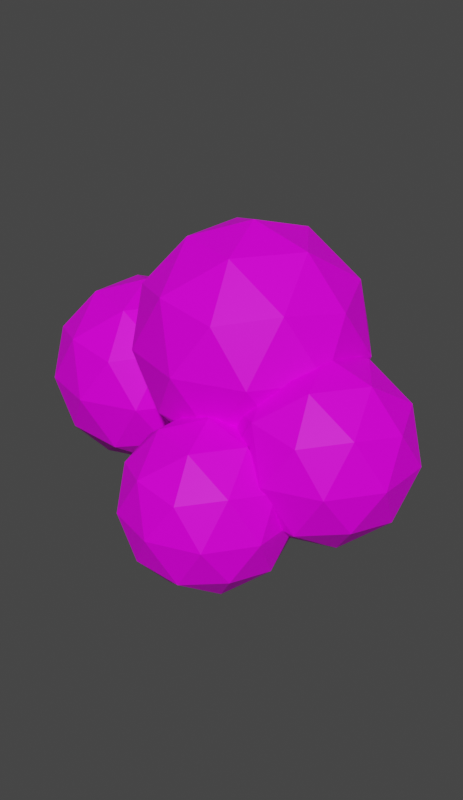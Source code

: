 # Source: Copa.blend  (saved by Blender 2.90.8; exported with 4.5.12 LTS)
import bpy
from mathutils import Matrix  # noqa: F401  (used for matrix-valued properties, if any)

bpy.ops.wm.read_factory_settings(use_empty=True)
scene = bpy.context.scene
scene.name = 'Scene'

# ---- collections
col_collection = bpy.data.collections.new('Collection'); scene.collection.children.link(col_collection)

# ---- images (referenced by path relative to the original .blend; pixels are not part of the script)
import os
ASSET_DIR = os.environ.get("B2B_ASSET_DIR", "")  # directory of the original .blend (textures are referenced by path, not embedded)
HERE = os.path.dirname(os.path.abspath(__file__))  # packed textures are extracted next to this script under _unpacked/

def load_image(name, relpath, width, height, colorspace="sRGB"):
    """Load a texture the original file referenced (path relative to the .blend, or extracted next to this script)."""
    p = next((c for c in (os.path.join(HERE, relpath), os.path.join(ASSET_DIR, relpath)) if relpath and os.path.exists(c)), "")
    if p:
        img = bpy.data.images.load(p, check_existing=True)
        img.name = name
    else:  # same state as the original file: an image datablock whose file is absent (Cycles renders it pink)
        img = bpy.data.images.new(name, width, height)
        img.source = "FILE"
        img.filepath = "//" + (relpath or name)
    img.colorspace_settings.name = colorspace
    return img
img_atlas_texturas = load_image('Atlas_texturas', '', 1024, 1024, 'sRGB')

# ---- materials (node trees are filled in below, after node groups)
mat_bake = bpy.data.materials.new('Bake')
mat_bake.use_transparent_shadow = False

# ---- material node trees
mat_bake.use_nodes = True; mat_bake.node_tree.nodes.clear()
_N = mat_bake.node_tree.nodes; _L = mat_bake.node_tree.links
n0 = _N.new('ShaderNodeOutputMaterial'); n0.name = 'Material Output'; n0.location = (300, 300)
n1 = _N.new('ShaderNodeBsdfPrincipled'); n1.name = 'Principled BSDF'; n1.location = (10, 300)
n1.distribution = 'GGX'
n1.subsurface_method = 'BURLEY'
n1.inputs[3].default_value = 1.45
n1.inputs[13].default_value = 0.1636
n1.inputs[27].default_value = (0.0, 0.0, 0.0, 1.0)
n1.inputs[28].default_value = 1.0
n2 = _N.new('ShaderNodeTexImage'); n2.name = 'Image Texture'; n2.location = (-297, 303)
n2.image = img_atlas_texturas
_L.new(n1.outputs[0], n0.inputs[0])
_L.new(n2.outputs[0], n1.inputs[0])
n0.is_active_output = True

# ---- world
world_world = bpy.data.worlds.new('World'); scene.world = world_world
world_world.use_nodes = True; world_world.node_tree.nodes.clear()
_N = world_world.node_tree.nodes; _L = world_world.node_tree.links
n0 = _N.new('ShaderNodeOutputWorld'); n0.name = 'World Output'; n0.location = (300, 300)
n1 = _N.new('ShaderNodeBackground'); n1.name = 'Background'; n1.location = (10, 300)
n1.inputs[0].default_value = (0.05088, 0.05088, 0.05088, 1.0)
_L.new(n1.outputs[0], n0.inputs[0])
n0.is_active_output = True
world_world.color = (0.05088, 0.05088, 0.05088)
world_world.use_sun_shadow = False
world_world.sun_shadow_jitter_overblur = 0.0

# ---- meshes
me_cylinder_015 = bpy.data.meshes.new('Cylinder.015')
me_cylinder_015.from_pydata([(-0.06608, 0.9397, 1.446), (0.05555, 1.219, 2.883), (1.013, 0.6645, 3.073), (0.8665, 0.487, 1.373), (0.9218, -0.5916, 2.975), (0.9249, -0.5605, 1.543), (-0.03721, -1.244, 2.705), (-0.01497, -1.127, 1.673), (-1.026, -0.4884, 2.401), (-0.9484, -0.4471, 1.576), (-0.8285, 0.6203, 2.339), (-0.8647, 0.5173, 1.576), (-0.6755, 0.6848, 1.524), (-0.4118, 0.8761, 1.465), (-0.7171, 0.8844, 2.535), (-0.3735, 1.144, 2.727), (-1.053, -0.1005, 1.603), (-0.9798, 0.2249, 1.491), (-1.079, -0.06848, 2.24), (-0.9615, 0.2686, 2.322), (-0.432, -1.01, 1.662), (-0.7633, -0.7314, 1.658), (-0.4545, -1.198, 2.66), (-0.8507, -0.8269, 2.486), (0.6707, -0.8024, 1.671), (0.3515, -0.9754, 1.608), (0.6372, -0.8334, 2.842), (0.3466, -1.086, 2.906), (1.012, 0.1453, 1.475), (1.07, -0.2079, 1.448), (1.099, 0.2623, 3.136), (1.096, -0.1735, 3.173), (0.24, 0.9237, 1.415), (0.5705, 0.7195, 1.493), (0.4985, 1.072, 3.015), (0.7465, 0.9476, 3.041), (0.6672, 0.7682, 0.0), (0.8589, 0.4546, 0.0), (0.9631, -0.1714, 0.0), (0.8806, -0.498, 0.0), (0.3916, -0.8831, 0.0), (-0.6456, -0.7442, 0.0), (-0.9134, -0.5006, 0.0), (-0.8534, 0.4986, 0.0), (-0.3625, 0.8868, 0.0), (-0.01025, 1.041, 0.0), (0.2997, 0.8876, 0.0), (0.9549, 0.1645, 1.192e-07), (0.5834, -0.7846, 0.0), (-0.3162, -0.9557, 0.0), (-0.9833, -0.1294, 0.0), (-0.5946, 0.754, 0.0), (-1.756, 0.8044, 4.392), (-1.521, 0.8564, 4.605), (-1.946, 0.4405, 4.023), (-1.926, 0.624, 4.178), (-2.027, 0.1963, 3.977), (-2.089, -0.3295, 4.011), (-2.081, -0.03784, 3.893), (-1.999, -0.5646, 4.112), (-1.534, -0.8542, 4.467), (-1.79, -0.8225, 4.328), (-1.34, -0.7447, 4.697), (-0.9883, -0.4011, 4.892), (-1.136, -0.5691, 4.732), (-0.9288, -0.1108, 5.065), (-0.9551, 0.4713, 4.979), (-0.917, 0.1919, 5.042), (-1.118, 0.6678, 4.888), (-1.271, 0.7543, 4.806), (-3.663, 0.5156, 6.807), (-3.527, 0.5481, 6.951), (-3.764, 0.2877, 6.567), (-3.759, 0.4026, 6.665), (-3.812, 0.1348, 6.534), (-3.853, -0.1944, 6.552), (-3.842, -0.01181, 6.479), (-3.801, -0.3417, 6.62), (-3.529, -0.523, 6.864), (-3.682, -0.5031, 6.765), (-3.419, -0.4544, 7.017), (-3.209, -0.2393, 7.157), (-3.294, -0.3445, 7.049), (-3.181, -0.05746, 7.268), (-3.193, 0.307, 7.213), (-3.172, 0.1321, 7.254), (-3.29, 0.4301, 7.148), (-3.381, 0.4842, 7.089), (0.1278, 1.043, 2.745), (0.5524, 0.5706, 2.031), (0.4478, -0.499, 2.076), (-0.04119, -1.054, 2.769), (-0.5665, -0.4112, 3.476), (-0.5606, 0.5329, 3.3), (-0.3714, 0.7578, 3.267), (-0.1193, 0.9791, 3.045), (-0.7111, -0.05359, 3.473), (-0.6114, 0.2335, 3.402), (-0.1963, -1.016, 3.091), (-0.4484, -0.6994, 3.36), (0.2604, -0.7049, 2.267), (0.2291, -0.9203, 2.518), (0.6278, 0.2281, 1.98), (0.6565, -0.143, 1.993), (0.3594, 0.9176, 2.427), (0.4509, 0.8116, 2.236), (2.11, 0.7451, 4.61), (2.211, 0.7931, 4.335), (1.861, 0.4091, 4.902), (1.987, 0.5785, 4.83), (1.85, 0.1837, 4.987), (1.901, -0.3018, 5.028), (1.797, -0.03249, 5.062), (1.955, -0.5188, 4.916), (2.097, -0.7862, 4.395), (2.067, -0.7569, 4.662), (2.226, -0.6851, 4.149), (2.27, -0.3679, 3.78), (2.185, -0.5229, 3.962), (2.398, -0.09981, 3.669), (2.333, 0.4375, 3.721), (2.374, 0.1796, 3.667), (2.312, 0.619, 3.892), (2.295, 0.6988, 4.051), (4.545, 0.5796, 5.48), (4.655, 0.6165, 5.284), (4.32, 0.3216, 5.67), (4.425, 0.4517, 5.632), (4.302, 0.1484, 5.733), (4.335, -0.2244, 5.771), (4.252, -0.01757, 5.784), (4.39, -0.3911, 5.693), (4.562, -0.5964, 5.315), (4.506, -0.5739, 5.514), (4.69, -0.5188, 5.144), (4.769, -0.2752, 4.87), (4.682, -0.3942, 4.998), (4.879, -0.06927, 4.802), (4.824, 0.3434, 4.834), (4.862, 0.1453, 4.797), (4.787, 0.4828, 4.961), (4.755, 0.5441, 5.079), (5.956, 0.4184, 6.814), (6.06, 0.4444, 6.694), (5.773, 0.2363, 6.912), (5.851, 0.3281, 6.901), (5.751, 0.1141, 6.953), (5.768, -0.149, 6.984), (5.709, -0.003045, 6.981), (5.818, -0.2666, 6.938), (5.991, -0.4115, 6.702), (5.924, -0.3957, 6.832), (6.104, -0.3568, 6.603), (6.199, -0.1848, 6.425), (6.12, -0.2689, 6.501), (6.285, -0.03953, 6.394), (6.242, 0.2517, 6.408), (6.274, 0.1119, 6.388), (6.198, 0.3501, 6.49), (6.159, 0.3934, 6.567), (1.528, 0.1301, 3.756), (1.62, 0.08395, 3.506), (1.145, 0.1202, 4.021), (1.338, 0.1255, 3.956), (0.9775, 0.0004978, 4.098), (0.6582, -0.3101, 4.137), (0.7924, -0.0835, 4.167), (0.5342, -0.4728, 4.035), (0.4246, -0.728, 3.56), (0.4279, -0.6889, 3.804), (0.571, -0.7645, 3.336), (0.8248, -0.6188, 3.0), (0.6648, -0.6445, 3.165), (1.089, -0.5589, 2.899), (1.437, -0.2082, 2.946), (1.276, -0.3838, 2.897), (1.555, -0.08974, 3.102), (1.602, -0.03157, 3.247), (2.207, -1.047, 4.31), (2.276, -1.074, 4.097), (1.896, -1.067, 4.541), (2.055, -1.06, 4.482), (1.759, -1.171, 4.606), (1.494, -1.432, 4.635), (1.607, -1.244, 4.665), (1.388, -1.564, 4.547), (1.283, -1.757, 4.144), (1.293, -1.735, 4.349), (1.398, -1.778, 3.952), (1.599, -1.642, 3.67), (1.471, -1.67, 3.812), (1.817, -1.586, 3.581), (2.108, -1.295, 3.624), (1.972, -1.44, 3.581), (2.21, -1.202, 3.756), (2.253, -1.16, 3.877), (2.766, -2.12, 4.517), (2.834, -2.168, 4.382), (2.528, -2.104, 4.647), (2.644, -2.106, 4.621), (2.425, -2.167, 4.692), (2.234, -2.343, 4.72), (2.313, -2.209, 4.727), (2.167, -2.445, 4.667), (2.128, -2.631, 4.408), (2.116, -2.588, 4.546), (2.226, -2.671, 4.291), (2.395, -2.614, 4.101), (2.292, -2.615, 4.189), (2.555, -2.588, 4.054), (2.758, -2.382, 4.073), (2.665, -2.487, 4.05), (2.818, -2.301, 4.161), (2.837, -2.256, 4.242), (3.75, -2.862, 5.416), (3.8, -2.906, 5.357), (3.606, -2.836, 5.46), (3.673, -2.841, 5.458), (3.544, -2.865, 5.482), (3.432, -2.957, 5.502), (3.477, -2.883, 5.496), (3.397, -3.02, 5.481), (3.397, -3.157, 5.363), (3.378, -3.115, 5.43), (3.462, -3.195, 5.316), (3.575, -3.189, 5.223), (3.509, -3.178, 5.26), (3.668, -3.181, 5.21), (3.783, -3.066, 5.213), (3.732, -3.127, 5.205), (3.81, -3.009, 5.255), (3.813, -2.974, 5.294), (-0.4674, 0.5274, 3.516), (-0.5162, 0.5972, 3.309), (-0.1854, 0.3836, 3.735), (-0.3275, 0.4558, 3.681), (-0.01636, 0.4044, 3.799), (0.3379, 0.5041, 3.83), (0.1512, 0.3924, 3.856), (0.4921, 0.5734, 3.746), (0.6723, 0.7155, 3.354), (0.6545, 0.6884, 3.555), (0.5804, 0.7997, 3.169), (0.3387, 0.794, 2.891), (0.465, 0.7496, 3.028), (0.1229, 0.8547, 2.808), (-0.2681, 0.7372, 2.847), (-0.08171, 0.8011, 2.806), (-0.4002, 0.6976, 2.976), (-0.4572, 0.6738, 3.096), (-0.4965, 1.65, 3.974), (-0.536, 1.697, 3.798), (-0.2624, 1.542, 4.165), (-0.3808, 1.599, 4.116), (-0.1219, 1.563, 4.218), (0.1731, 1.649, 4.242), (0.01742, 1.557, 4.267), (0.3021, 1.703, 4.169), (0.4546, 1.801, 3.836), (0.4385, 1.789, 4.006), (0.379, 1.862, 3.678), (0.1792, 1.842, 3.445), (0.2838, 1.812, 3.562), (-0.0002823, 1.888, 3.371), (-0.3263, 1.791, 3.407), (-0.1708, 1.842, 3.371), (-0.4373, 1.764, 3.516), (-0.4856, 1.75, 3.616), (-0.4794, 2.65, 4.145), (-0.51, 2.711, 4.034), (-0.313, 2.544, 4.252), (-0.3961, 2.591, 4.231), (-0.2134, 2.549, 4.289), (-0.005505, 2.601, 4.313), (-0.115, 2.535, 4.318), (0.08391, 2.649, 4.269), (0.1851, 2.769, 4.055), (0.1771, 2.733, 4.168), (0.1297, 2.836, 3.958), (-0.01492, 2.862, 3.801), (0.06025, 2.822, 3.874), (-0.1415, 2.906, 3.762), (-0.37, 2.836, 3.778), (-0.2613, 2.876, 3.758), (-0.4458, 2.801, 3.85), (-0.4777, 2.776, 3.918), (-0.9014, 3.576, 4.888), (-0.92, 3.628, 4.839), (-0.8072, 3.501, 4.924), (-0.8537, 3.53, 4.922), (-0.7505, 3.497, 4.942), (-0.6327, 3.52, 4.959), (-0.6949, 3.484, 4.953), (-0.5828, 3.552, 4.941), (-0.5289, 3.651, 4.844), (-0.5315, 3.613, 4.899), (-0.5611, 3.704, 4.805), (-0.6451, 3.745, 4.728), (-0.602, 3.711, 4.759), (-0.7163, 3.776, 4.718), (-0.8451, 3.737, 4.72), (-0.784, 3.761, 4.713), (-0.8866, 3.707, 4.754), (-0.9035, 3.682, 4.787), (1.115, 5.102, 2.765), (4.361, 2.744, 5.245), (-0.1245, 1.286, 5.245), (-2.897, 5.102, 5.245), (-0.1245, 8.917, 5.245), (4.361, 7.46, 5.245), (2.355, 1.286, 9.256), (-2.13, 2.744, 9.256), (-2.13, 7.46, 9.256), (2.355, 8.917, 9.256), (5.127, 5.102, 9.256), (1.115, 5.102, 11.74), (0.3865, 2.859, 3.435), (3.023, 3.716, 3.435), (2.294, 1.473, 4.892), (4.931, 5.102, 4.892), (3.023, 6.488, 3.435), (-1.243, 5.102, 3.435), (-1.972, 2.859, 4.892), (0.3865, 7.344, 3.435), (-1.972, 7.344, 4.892), (2.294, 8.73, 4.892), (5.381, 3.716, 7.25), (5.381, 6.488, 7.25), (1.115, 0.6164, 7.25), (3.752, 1.473, 7.25), (-3.151, 3.716, 7.25), (-1.521, 1.473, 7.25), (-1.521, 8.73, 7.25), (-3.151, 6.488, 7.25), (3.752, 8.73, 7.25), (1.115, 9.587, 7.25), (4.202, 2.859, 9.609), (-0.06384, 1.473, 9.609), (-2.7, 5.102, 9.609), (-0.06384, 8.73, 9.609), (4.202, 7.344, 9.609), (3.473, 5.102, 11.07), (-0.7925, 3.716, 11.07), (-0.7925, 6.488, 11.07), (1.844, 7.344, 11.07), (4.117, -5.616, 3.018), (7.433, -8.026, 5.552), (2.85, -9.515, 5.552), (0.01679, -5.616, 5.552), (2.85, -1.717, 5.552), (7.433, -3.206, 5.778), (5.383, -9.515, 9.652), (0.7998, -8.026, 9.652), (0.7998, -3.206, 9.652), (8.216, -5.616, 9.652), (4.117, -5.616, 12.19), (3.372, -7.908, 3.703), (6.066, -7.033, 3.703), (5.321, -9.324, 5.192), (8.016, -5.616, 5.192), (6.066, -4.2, 3.703), (1.707, -5.616, 3.703), (0.9621, -7.908, 5.192), (3.372, -3.324, 3.703), (0.9621, -3.324, 5.192), (5.321, -1.908, 5.192), (8.476, -7.033, 7.602), (8.476, -4.2, 7.602), (4.117, -10.2, 7.602), (6.811, -9.324, 7.602), (-0.2428, -7.033, 7.602), (1.422, -9.324, 7.602), (1.422, -1.908, 7.602), (-0.2428, -4.2, 7.602), (6.811, -1.908, 7.602), (4.117, -1.033, 7.602), (7.271, -7.908, 10.01), (2.912, -9.324, 10.01), (0.2175, -5.616, 10.01), (2.912, -1.908, 10.01), (4.861, -7.908, 11.5), (6.526, -5.616, 11.5), (2.167, -7.033, 11.5), (2.167, -4.2, 11.5), (4.861, -3.324, 11.5), (-5.157, -0.01487, 4.694), (-1.313, -2.808, 7.631), (-6.626, -4.534, 7.631), (-9.909, -0.01487, 7.631), (-6.626, 4.504, 7.631), (-1.313, 2.778, 7.631), (-3.689, -4.534, 12.38), (-9.002, -2.808, 12.38), (-9.002, 2.778, 12.38), (-3.689, 4.504, 12.38), (-5.157, -0.01487, 15.32), (-6.02, -2.671, 5.487), (-2.898, -1.657, 5.487), (-3.761, -4.313, 7.213), (-0.6381, -0.01487, 7.213), (-2.898, 1.627, 5.487), (-7.95, -0.01487, 5.487), (-8.813, -2.671, 7.213), (-6.02, 2.641, 5.487), (-8.813, 2.641, 7.213), (-3.761, 4.283, 7.213), (-0.1046, -1.657, 10.01), (-0.1046, 1.627, 10.01), (-5.157, -5.328, 10.01), (-2.035, -4.313, 10.01), (-10.21, -1.657, 10.01), (-8.28, -4.313, 10.01), (-8.28, 4.283, 10.01), (-10.21, 1.627, 10.01), (-1.163, 3.652, 10.72), (-5.157, 5.298, 10.01), (-1.501, -2.671, 12.8), (-6.554, -4.313, 12.8), (-9.677, -0.01487, 12.8), (-6.554, 4.283, 12.8), (-1.501, 2.641, 12.8), (-4.294, -2.671, 14.53), (-2.364, -0.01487, 14.53), (-7.417, -1.657, 14.53), (-7.417, 1.627, 14.53), (-4.294, 2.641, 14.53), (2.298, -0.01487, 7.739), (6.81, -3.293, 11.19), (0.5751, -5.319, 11.19), (0.5751, 5.289, 11.19), (6.81, 3.263, 11.19), (4.022, -5.319, 16.76), (-2.213, -3.293, 16.76), (-2.213, 3.263, 16.76), (4.022, 5.289, 16.76), (7.875, -0.01487, 16.76), (2.298, -0.01487, 20.21), (1.285, -3.132, 8.67), (4.95, -1.942, 8.67), (3.937, -5.059, 10.7), (7.602, -0.01487, 10.7), (4.95, 1.912, 8.67), (-0.9796, -0.01487, 8.67), (-1.993, -3.132, 10.7), (1.285, 3.103, 8.67), (-1.993, 3.103, 10.7), (3.937, 5.029, 10.7), (8.228, -1.942, 13.97), (8.228, 1.912, 13.97), (2.298, -6.25, 13.97), (5.963, -5.059, 13.97), (-3.632, -1.942, 13.97), (-1.367, -5.059, 13.97), (-1.367, 5.03, 13.97), (-3.632, 1.912, 13.97), (5.963, 5.03, 13.97), (2.298, 6.22, 13.97), (6.589, -3.132, 17.25), (0.6594, -5.059, 17.25), (-3.006, -0.01487, 17.25), (0.6594, 5.029, 17.25), (6.589, 3.103, 17.25), (3.311, -3.132, 19.28), (5.576, -0.01487, 19.28), (-0.3535, -1.942, 19.28), (-0.3535, 1.912, 19.28), (3.311, 3.103, 19.28), (7.796, -1.336, 5.161), (11.34, -3.913, 7.871), (6.441, -5.506, 7.871), (3.411, -1.336, 7.871), (6.441, 2.834, 7.871), (11.34, 1.241, 7.871), (9.151, -5.506, 12.26), (4.249, -3.913, 12.26), (4.249, 1.241, 12.26), (9.151, 2.834, 12.26), (12.18, -1.336, 12.26), (7.796, -1.336, 14.97), (7.0, -3.787, 5.893), (9.881, -2.851, 5.893), (9.085, -5.302, 7.486), (11.97, -1.336, 7.486), (9.881, 0.179, 5.893), (5.219, -1.336, 5.893), (4.422, -3.787, 7.486), (7.0, 1.115, 5.893), (4.422, 1.115, 7.486), (9.085, 2.63, 7.486), (12.46, -2.851, 10.06), (12.46, 0.179, 10.06), (7.796, -6.238, 10.06), (10.68, -5.302, 10.06), (3.134, -2.851, 10.06), (4.915, -5.302, 10.06), (4.915, 2.63, 10.06), (3.134, 0.179, 10.06), (10.68, 2.63, 10.06), (7.796, 3.566, 10.06), (11.17, -3.787, 12.64), (6.507, -5.302, 12.64), (3.626, -1.336, 12.64), (6.507, 2.63, 12.64), (11.17, 1.115, 12.64), (8.593, -3.787, 14.23), (10.37, -1.336, 14.23), (5.711, -2.851, 14.23), (5.711, 0.179, 14.23), (8.593, 1.115, 14.23), (0.04079, -0.973, 0.0), (-0.9604, 0.1845, 0.0)], [], [(44, 13, 0, 45), (13, 15, 1, 0), (43, 11, 12, 51), (51, 12, 13, 44), (11, 10, 14, 12), (12, 14, 15, 13), (510, 17, 11, 43), (17, 19, 10, 11), (42, 9, 16, 50), (50, 16, 17, 510), (9, 8, 18, 16), (16, 18, 19, 17), (41, 21, 9, 42), (21, 23, 8, 9), (509, 7, 20, 49), (49, 20, 21, 41), (7, 6, 22, 20), (20, 22, 23, 21), (40, 25, 7, 509), (25, 27, 6, 7), (39, 5, 24, 48), (48, 24, 25, 40), (5, 4, 26, 24), (24, 26, 27, 25), (38, 29, 5, 39), (29, 31, 4, 5), (37, 3, 28, 47), (47, 28, 29, 38), (3, 2, 30, 28), (28, 30, 31, 29), (36, 33, 3, 37), (33, 35, 2, 3), (45, 0, 32, 46), (46, 32, 33, 36), (0, 1, 34, 32), (32, 34, 35, 33), (27, 26, 64, 62), (10, 19, 56, 54), (4, 31, 65, 63), (18, 8, 57, 58), (30, 2, 66, 67), (19, 18, 58, 56), (31, 30, 67, 65), (8, 23, 59, 57), (2, 35, 68, 66), (22, 6, 60, 61), (34, 1, 53, 69), (23, 22, 61, 59), (1, 15, 52, 53), (35, 34, 69, 68), (6, 27, 62, 60), (14, 10, 54, 55), (26, 4, 63, 64), (15, 14, 55, 52), (63, 65, 83, 81), (56, 58, 76, 74), (67, 66, 84, 85), (57, 59, 77, 75), (65, 67, 85, 83), (61, 60, 78, 79), (53, 52, 70, 71), (66, 68, 86, 84), (59, 61, 79, 77), (55, 54, 72, 73), (69, 53, 71, 87), (60, 62, 80, 78), (52, 55, 73, 70), (68, 69, 87, 86), (64, 63, 81, 82), (54, 56, 74, 72), (62, 64, 82, 80), (58, 57, 75, 76), (102, 103, 119, 121), (91, 98, 115, 114), (95, 88, 107, 106), (105, 89, 120, 122), (98, 99, 113, 115), (93, 94, 109, 108), (88, 104, 123, 107), (101, 91, 114, 116), (94, 95, 106, 109), (104, 105, 122, 123), (90, 100, 118, 117), (97, 93, 108, 110), (100, 101, 116, 118), (92, 96, 112, 111), (103, 90, 117, 119), (96, 97, 110, 112), (89, 102, 121, 120), (99, 92, 111, 113), (110, 108, 126, 128), (118, 116, 134, 136), (111, 112, 130, 129), (119, 117, 135, 137), (112, 110, 128, 130), (120, 121, 139, 138), (113, 111, 129, 131), (121, 119, 137, 139), (114, 115, 133, 132), (106, 107, 125, 124), (122, 120, 138, 140), (115, 113, 131, 133), (108, 109, 127, 126), (107, 123, 141, 125), (116, 114, 132, 134), (109, 106, 124, 127), (123, 122, 140, 141), (117, 118, 136, 135), (129, 130, 148, 147), (137, 135, 153, 155), (130, 128, 146, 148), (138, 139, 157, 156), (131, 129, 147, 149), (139, 137, 155, 157), (132, 133, 151, 150), (124, 125, 143, 142), (140, 138, 156, 158), (133, 131, 149, 151), (126, 127, 145, 144), (125, 141, 159, 143), (134, 132, 150, 152), (127, 124, 142, 145), (141, 140, 158, 159), (135, 136, 154, 153), (128, 126, 144, 146), (136, 134, 152, 154), (167, 165, 183, 185), (175, 173, 191, 193), (168, 169, 187, 186), (160, 161, 179, 178), (176, 174, 192, 194), (169, 167, 185, 187), (162, 163, 181, 180), (161, 177, 195, 179), (170, 168, 186, 188), (163, 160, 178, 181), (177, 176, 194, 195), (171, 172, 190, 189), (164, 162, 180, 182), (172, 170, 188, 190), (165, 166, 184, 183), (173, 171, 189, 191), (166, 164, 182, 184), (174, 175, 193, 192), (182, 180, 198, 200), (190, 188, 206, 208), (183, 184, 202, 201), (191, 189, 207, 209), (184, 182, 200, 202), (192, 193, 211, 210), (185, 183, 201, 203), (193, 191, 209, 211), (186, 187, 205, 204), (178, 179, 197, 196), (194, 192, 210, 212), (187, 185, 203, 205), (180, 181, 199, 198), (179, 195, 213, 197), (188, 186, 204, 206), (181, 178, 196, 199), (195, 194, 212, 213), (189, 190, 208, 207), (201, 202, 220, 219), (209, 207, 225, 227), (202, 200, 218, 220), (210, 211, 229, 228), (203, 201, 219, 221), (211, 209, 227, 229), (204, 205, 223, 222), (196, 197, 215, 214), (212, 210, 228, 230), (205, 203, 221, 223), (198, 199, 217, 216), (197, 213, 231, 215), (206, 204, 222, 224), (199, 196, 214, 217), (213, 212, 230, 231), (207, 208, 226, 225), (200, 198, 216, 218), (208, 206, 224, 226), (239, 237, 255, 257), (247, 245, 263, 265), (240, 241, 259, 258), (232, 233, 251, 250), (248, 246, 264, 266), (241, 239, 257, 259), (234, 235, 253, 252), (233, 249, 267, 251), (242, 240, 258, 260), (235, 232, 250, 253), (249, 248, 266, 267), (243, 244, 262, 261), (236, 234, 252, 254), (244, 242, 260, 262), (237, 238, 256, 255), (245, 243, 261, 263), (238, 236, 254, 256), (246, 247, 265, 264), (254, 252, 270, 272), (262, 260, 278, 280), (255, 256, 274, 273), (263, 261, 279, 281), (256, 254, 272, 274), (264, 265, 283, 282), (257, 255, 273, 275), (265, 263, 281, 283), (258, 259, 277, 276), (250, 251, 269, 268), (266, 264, 282, 284), (259, 257, 275, 277), (252, 253, 271, 270), (251, 267, 285, 269), (260, 258, 276, 278), (253, 250, 268, 271), (267, 266, 284, 285), (261, 262, 280, 279), (273, 274, 292, 291), (281, 279, 297, 299), (274, 272, 290, 292), (282, 283, 301, 300), (275, 273, 291, 293), (283, 281, 299, 301), (276, 277, 295, 294), (268, 269, 287, 286), (284, 282, 300, 302), (277, 275, 293, 295), (270, 271, 289, 288), (269, 285, 303, 287), (278, 276, 294, 296), (271, 268, 286, 289), (285, 284, 302, 303), (279, 280, 298, 297), (272, 270, 288, 290), (280, 278, 296, 298), (304, 317, 316), (305, 317, 319), (304, 316, 321), (304, 321, 323), (304, 323, 320), (305, 319, 326), (306, 318, 328), (307, 322, 330), (308, 324, 332), (309, 325, 334), (305, 326, 329), (306, 328, 331), (307, 330, 333), (308, 332, 335), (309, 334, 327), (311, 337, 342), (312, 338, 343), (313, 339, 344), (314, 340, 341), (341, 344, 315), (341, 340, 344), (340, 313, 344), (344, 343, 315), (344, 339, 343), (339, 312, 343), (343, 342, 315), (343, 338, 342), (338, 311, 342), (336, 314, 341), (327, 340, 314), (327, 334, 340), (334, 313, 340), (335, 339, 313), (335, 332, 339), (332, 312, 339), (333, 338, 312), (333, 330, 338), (330, 311, 338), (331, 337, 311), (331, 328, 337), (328, 310, 337), (329, 336, 310), (329, 326, 336), (326, 314, 336), (334, 335, 313), (334, 325, 335), (325, 308, 335), (332, 333, 312), (332, 324, 333), (324, 307, 333), (330, 331, 311), (330, 322, 331), (322, 306, 331), (328, 329, 310), (328, 318, 329), (318, 305, 329), (326, 327, 314), (326, 319, 327), (319, 309, 327), (320, 325, 309), (320, 323, 325), (323, 308, 325), (323, 324, 308), (323, 321, 324), (321, 307, 324), (321, 322, 307), (321, 316, 322), (316, 306, 322), (319, 320, 309), (319, 317, 320), (317, 304, 320), (316, 318, 306), (316, 317, 318), (317, 305, 318), (345, 357, 356), (346, 357, 359), (345, 356, 361), (345, 361, 363), (345, 363, 360), (346, 359, 366), (347, 358, 368), (348, 362, 370), (349, 364, 372), (350, 365, 374), (346, 366, 369), (347, 368, 371), (348, 370, 373), (349, 372, 375), (351, 376, 380), (352, 377, 382), (353, 378, 383), (381, 384, 355), (384, 383, 355), (384, 379, 383), (379, 353, 383), (383, 382, 355), (383, 378, 382), (378, 352, 382), (382, 380, 355), (382, 377, 380), (377, 351, 380), (380, 381, 355), (380, 376, 381), (376, 354, 381), (375, 372, 379), (372, 353, 379), (373, 378, 353), (373, 370, 378), (370, 352, 378), (371, 377, 352), (371, 368, 377), (368, 351, 377), (369, 376, 351), (369, 366, 376), (366, 354, 376), (374, 365, 375), (365, 349, 375), (372, 373, 353), (372, 364, 373), (364, 348, 373), (370, 371, 352), (370, 362, 371), (362, 347, 371), (368, 369, 351), (368, 358, 369), (358, 346, 369), (366, 367, 354), (366, 359, 367), (359, 350, 367), (360, 365, 350), (360, 363, 365), (363, 349, 365), (363, 364, 349), (363, 361, 364), (361, 348, 364), (361, 362, 348), (361, 356, 362), (356, 347, 362), (359, 360, 350), (359, 357, 360), (357, 345, 360), (356, 358, 347), (356, 357, 358), (357, 346, 358), (385, 397, 396), (386, 397, 399), (385, 396, 401), (385, 401, 403), (385, 403, 400), (386, 399, 406), (387, 398, 408), (388, 402, 410), (389, 404, 412), (390, 405, 414), (386, 406, 409), (387, 408, 411), (388, 410, 413), (389, 412, 415), (390, 414, 407), (391, 416, 421), (392, 417, 423), (393, 418, 424), (394, 419, 425), (422, 425, 395), (422, 420, 425), (420, 394, 425), (425, 424, 395), (425, 419, 424), (419, 393, 424), (424, 423, 395), (424, 418, 423), (418, 392, 423), (423, 421, 395), (423, 417, 421), (417, 391, 421), (421, 422, 395), (421, 416, 422), (414, 394, 420), (415, 419, 394), (415, 412, 419), (412, 393, 419), (413, 418, 393), (413, 410, 418), (410, 392, 418), (411, 417, 392), (411, 408, 417), (408, 391, 417), (409, 416, 391), (409, 406, 416), (414, 415, 394), (414, 405, 415), (405, 389, 415), (412, 413, 393), (412, 404, 413), (404, 388, 413), (410, 411, 392), (410, 402, 411), (402, 387, 411), (408, 409, 391), (408, 398, 409), (398, 386, 409), (399, 390, 407), (400, 405, 390), (400, 403, 405), (403, 389, 405), (403, 404, 389), (403, 401, 404), (401, 388, 404), (401, 402, 388), (401, 396, 402), (396, 387, 402), (399, 400, 390), (399, 397, 400), (397, 385, 400), (396, 398, 387), (396, 397, 398), (397, 386, 398), (426, 438, 437), (427, 438, 440), (426, 437, 442), (426, 444, 441), (427, 440, 447), (428, 439, 449), (429, 445, 453), (430, 446, 455), (427, 447, 450), (428, 449, 452), (429, 453, 456), (430, 455, 448), (431, 457, 462), (432, 458, 464), (433, 459, 465), (434, 460, 466), (435, 461, 463), (463, 466, 436), (463, 461, 466), (461, 434, 466), (466, 465, 436), (466, 460, 465), (460, 433, 465), (465, 464, 436), (465, 459, 464), (459, 432, 464), (464, 462, 436), (464, 458, 462), (458, 431, 462), (462, 463, 436), (462, 457, 463), (457, 435, 463), (448, 461, 435), (448, 455, 461), (455, 434, 461), (456, 460, 434), (456, 453, 460), (453, 433, 460), (454, 459, 433), (454, 451, 459), (451, 432, 459), (452, 458, 432), (452, 449, 458), (449, 431, 458), (450, 457, 431), (450, 447, 457), (447, 435, 457), (455, 456, 434), (455, 446, 456), (446, 429, 456), (453, 454, 433), (453, 445, 454), (451, 452, 432), (451, 443, 452), (443, 428, 452), (449, 450, 431), (449, 439, 450), (439, 427, 450), (447, 448, 435), (447, 440, 448), (440, 430, 448), (441, 446, 430), (441, 444, 446), (442, 437, 443), (437, 428, 443), (440, 441, 430), (440, 438, 441), (438, 426, 441), (437, 439, 428), (437, 438, 439), (438, 427, 439), (467, 480, 479), (468, 480, 482), (467, 479, 484), (467, 484, 486), (467, 486, 483), (468, 482, 489), (469, 481, 491), (470, 485, 493), (471, 487, 495), (472, 488, 497), (468, 489, 492), (469, 491, 494), (470, 493, 496), (471, 495, 498), (472, 497, 490), (473, 499, 504), (474, 500, 506), (475, 501, 507), (476, 502, 508), (477, 503, 505), (505, 508, 478), (505, 503, 508), (503, 476, 508), (508, 507, 478), (508, 502, 507), (502, 475, 507), (507, 506, 478), (507, 501, 506), (501, 474, 506), (506, 504, 478), (506, 500, 504), (500, 473, 504), (504, 505, 478), (504, 499, 505), (499, 477, 505), (490, 503, 477), (490, 497, 503), (497, 476, 503), (498, 502, 476), (498, 495, 502), (495, 475, 502), (496, 501, 475), (496, 493, 501), (493, 474, 501), (494, 500, 474), (494, 491, 500), (491, 473, 500), (492, 499, 473), (492, 489, 499), (489, 477, 499), (497, 498, 476), (497, 488, 498), (488, 471, 498), (495, 496, 475), (495, 487, 496), (487, 470, 496), (493, 494, 474), (493, 485, 494), (485, 469, 494), (491, 492, 473), (491, 481, 492), (481, 468, 492), (489, 490, 477), (489, 482, 490), (482, 472, 490), (483, 488, 472), (483, 486, 488), (486, 471, 488), (486, 487, 471), (486, 484, 487), (484, 470, 487), (484, 485, 470), (484, 479, 485), (479, 469, 485), (482, 483, 472), (482, 480, 483), (480, 467, 483), (479, 481, 469), (479, 480, 481), (480, 468, 481), (46, 36, 37, 47, 38, 39, 48, 40, 509, 49, 41, 42, 50, 510, 43, 51, 44, 45)])
_uv = me_cylinder_015.uv_layers.new(name='UVMap')
_uv.uv.foreach_set('vector', [0.4558, 0.05955, 0.4558, 0.05955, 0.4558, 0.05955, 0.4558, 0.05955, 0.4558, 0.05955, 0.4558, 0.05955, 0.4558, 0.05955, 0.4558, 0.05955, 0.4558, 0.05955, 0.4558, 0.05955, 0.4558, 0.05955, 0.4558, 0.05955, 0.4558, 0.05955, 0.4558, 0.05955, 0.4558, 0.05955, 0.4558, 0.05955, 0.4558, 0.05955, 0.4558, 0.05955, 0.4558, 0.05955, 0.4558, 0.05955, 0.4558, 0.05955, 0.4558, 0.05955, 0.4558, 0.05955, 0.4558, 0.05955, 0.4558, 0.05955, 0.4558, 0.05955, 0.4558, 0.05955, 0.4558, 0.05955, 0.4558, 0.05955, 0.4558, 0.05955, 0.4558, 0.05955, 0.4558, 0.05955, 0.4558, 0.05955, 0.4558, 0.05955, 0.4558, 0.05955, 0.4558, 0.05955, 0.4558, 0.05955, 0.4558, 0.05955, 0.4558, 0.05955, 0.4558, 0.05955, 0.4558, 0.05955, 0.4558, 0.05955, 0.4558, 0.05955, 0.4558, 0.05955, 0.4558, 0.05955, 0.4558, 0.05955, 0.4558, 0.05955, 0.4558, 0.05955, 0.4558, 0.05955, 0.4558, 0.05955, 0.4558, 0.05955, 0.4558, 0.05955, 0.4558, 0.05955, 0.4558, 0.05955, 0.4558, 0.05955, 0.4558, 0.05955, 0.4558, 0.05955, 0.4558, 0.05955, 0.4558, 0.05955, 0.4558, 0.05955, 0.4558, 0.05955, 0.4558, 0.05955, 0.4558, 0.05955, 0.4558, 0.05955, 0.4558, 0.05955, 0.4558, 0.05955, 0.4558, 0.05955, 0.4558, 0.05955, 0.4558, 0.05955, 0.4558, 0.05955, 0.4558, 0.05955, 0.4558, 0.05955, 0.4558, 0.05955, 0.4558, 0.05955, 0.4558, 0.05955, 0.4558, 0.05955, 0.4558, 0.05955, 0.4558, 0.05955, 0.4558, 0.05955, 0.4558, 0.05955, 0.4558, 0.05955, 0.4558, 0.05955, 0.4558, 0.05955, 0.4558, 0.05955, 0.4558, 0.05955, 0.4558, 0.05955, 0.4558, 0.05955, 0.4558, 0.05955, 0.4558, 0.05955, 0.4558, 0.05955, 0.4558, 0.05955, 0.4558, 0.05955, 0.4558, 0.05955, 0.4558, 0.05955, 0.4558, 0.05955, 0.4558, 0.05955, 0.4558, 0.05955, 0.4558, 0.05955, 0.4558, 0.05955, 0.4558, 0.05955, 0.4558, 0.05955, 0.4558, 0.05955, 0.4558, 0.05955, 0.4558, 0.05955, 0.4558, 0.05955, 0.4558, 0.05955, 0.4558, 0.05955, 0.4558, 0.05955, 0.4558, 0.05955, 0.4558, 0.05955, 0.4558, 0.05955, 0.4558, 0.05955, 0.4558, 0.05955, 0.4558, 0.05955, 0.4558, 0.05955, 0.4558, 0.05955, 0.4558, 0.05955, 0.4558, 0.05955, 0.4558, 0.05955, 0.4558, 0.05955, 0.4558, 0.05955, 0.4558, 0.05955, 0.4558, 0.05955, 0.4558, 0.05955, 0.4558, 0.05955, 0.4558, 0.05955, 0.4558, 0.05955, 0.4558, 0.05955, 0.4558, 0.05955, 0.4558, 0.05955, 0.4558, 0.05955, 0.4558, 0.05955, 0.4558, 0.05955, 0.4558, 0.05955, 0.4558, 0.05955, 0.4558, 0.05955, 0.4558, 0.05955, 0.4558, 0.05955, 0.4558, 0.05955, 0.4558, 0.05955, 0.4558, 0.05955, 0.4558, 0.05955, 0.4558, 0.05955, 0.4558, 0.05955, 0.4558, 0.05955, 0.4558, 0.05955, 0.4558, 0.05955, 0.4558, 0.05955, 0.4558, 0.05955, 0.4558, 0.05955, 0.4558, 0.05955, 0.4558, 0.05955, 0.4558, 0.05955, 0.4558, 0.05955, 0.4558, 0.05955, 0.4558, 0.05955, 0.4558, 0.05955, 0.4558, 0.05955, 0.4558, 0.05955, 0.4558, 0.05955, 0.4558, 0.05955, 0.4558, 0.05955, 0.4558, 0.05955, 0.4558, 0.05955, 0.4558, 0.05955, 0.4558, 0.05955, 0.4558, 0.05955, 0.4558, 0.05955, 0.4558, 0.05955, 0.4558, 0.05955, 0.4558, 0.05955, 0.4558, 0.05955, 0.4558, 0.05955, 0.4558, 0.05955, 0.4558, 0.05955, 0.4558, 0.05955, 0.4558, 0.05955, 0.4558, 0.05955, 0.4558, 0.05955, 0.4558, 0.05955, 0.4558, 0.05955, 0.4558, 0.05955, 0.4558, 0.05955, 0.4558, 0.05955, 0.4558, 0.05955, 0.4558, 0.05955, 0.4558, 0.05955, 0.4558, 0.05955, 0.4558, 0.05955, 0.4558, 0.05955, 0.4558, 0.05955, 0.4558, 0.05955, 0.4558, 0.05955, 0.4558, 0.05955, 0.4558, 0.05955, 0.4558, 0.05955, 0.4558, 0.05955, 0.4558, 0.05955, 0.4558, 0.05955, 0.4558, 0.05955, 0.4558, 0.05955, 0.4558, 0.05955, 0.4558, 0.05955, 0.4558, 0.05955, 0.4558, 0.05955, 0.4558, 0.05955, 0.4558, 0.05955, 0.4558, 0.05955, 0.4558, 0.05955, 0.4558, 0.05955, 0.4558, 0.05955, 0.4558, 0.05955, 0.4558, 0.05955, 0.4558, 0.05955, 0.4558, 0.05955, 0.4558, 0.05955, 0.4558, 0.05955, 0.4558, 0.05955, 0.4558, 0.05955, 0.4558, 0.05955, 0.4558, 0.05955, 0.4558, 0.05955, 0.4558, 0.05955, 0.4558, 0.05955, 0.4558, 0.05955, 0.4558, 0.05955, 0.4558, 0.05955, 0.4558, 0.05955, 0.4558, 0.05955, 0.4558, 0.05955, 0.4558, 0.05955, 0.4558, 0.05955, 0.4558, 0.05955, 0.4558, 0.05955, 0.4558, 0.05955, 0.4558, 0.05955, 0.4558, 0.05955, 0.4558, 0.05955, 0.4558, 0.05955, 0.4558, 0.05955, 0.4558, 0.05955, 0.4558, 0.05955, 0.4558, 0.05955, 0.4558, 0.05955, 0.4558, 0.05955, 0.4558, 0.05955, 0.4558, 0.05955, 0.4558, 0.05955, 0.4558, 0.05955, 0.4558, 0.05955, 0.4558, 0.05955, 0.4558, 0.05955, 0.4558, 0.05955, 0.4558, 0.05955, 0.4558, 0.05955, 0.4558, 0.05955, 0.4558, 0.05955, 0.4558, 0.05955, 0.4558, 0.05955, 0.4558, 0.05955, 0.4558, 0.05955, 0.4558, 0.05955, 0.4558, 0.05955, 0.4558, 0.05955, 0.4558, 0.05955, 0.4558, 0.05955, 0.4558, 0.05955, 0.4558, 0.05955, 0.4558, 0.05955, 0.4558, 0.05955, 0.4558, 0.05955, 0.4558, 0.05955, 0.4558, 0.05955, 0.4558, 0.05955, 0.4558, 0.05955, 0.4558, 0.05955, 0.4558, 0.05955, 0.4558, 0.05955, 0.4558, 0.05955, 0.4558, 0.05955, 0.4558, 0.05955, 0.4558, 0.05955, 0.4558, 0.05955, 0.4558, 0.05955, 0.4558, 0.05955, 0.4558, 0.05955, 0.4558, 0.05955, 0.4558, 0.05955, 0.4558, 0.05955, 0.4558, 0.05955, 0.4558, 0.05955, 0.4558, 0.05955, 0.4558, 0.05955, 0.4558, 0.05955, 0.4558, 0.05955, 0.4558, 0.05955, 0.4558, 0.05955, 0.4558, 0.05955, 0.4558, 0.05955, 0.4558, 0.05955, 0.4558, 0.05955, 0.4558, 0.05955, 0.4558, 0.05955, 0.4558, 0.05955, 0.4558, 0.05955, 0.4558, 0.05955, 0.4558, 0.05955, 0.4558, 0.05955, 0.4558, 0.05955, 0.4558, 0.05955, 0.4558, 0.05955, 0.4558, 0.05955, 0.4558, 0.05955, 0.4558, 0.05955, 0.4558, 0.05955, 0.4558, 0.05955, 0.4558, 0.05955, 0.4558, 0.05955, 0.4558, 0.05955, 0.4558, 0.05955, 0.4558, 0.05955, 0.4558, 0.05955, 0.4558, 0.05955, 0.4558, 0.05955, 0.4558, 0.05955, 0.4558, 0.05955, 0.4558, 0.05955, 0.4558, 0.05955, 0.4558, 0.05955, 0.4558, 0.05955, 0.4558, 0.05955, 0.4558, 0.05955, 0.4558, 0.05955, 0.4558, 0.05955, 0.4558, 0.05955, 0.4558, 0.05955, 0.4558, 0.05955, 0.4558, 0.05955, 0.4558, 0.05955, 0.4558, 0.05955, 0.4558, 0.05955, 0.4558, 0.05955, 0.4558, 0.05955, 0.4558, 0.05955, 0.4558, 0.05955, 0.4558, 0.05955, 0.4558, 0.05955, 0.4558, 0.05955, 0.4558, 0.05955, 0.4558, 0.05955, 0.4558, 0.05955, 0.4558, 0.05955, 0.4558, 0.05955, 0.4558, 0.05955, 0.4558, 0.05955, 0.4558, 0.05955, 0.4558, 0.05955, 0.4558, 0.05955, 0.4558, 0.05955, 0.4558, 0.05955, 0.4558, 0.05955, 0.4558, 0.05955, 0.4558, 0.05955, 0.4558, 0.05955, 0.4558, 0.05955, 0.4558, 0.05955, 0.4558, 0.05955, 0.4558, 0.05955, 0.4558, 0.05955, 0.4558, 0.05955, 0.4558, 0.05955, 0.4558, 0.05955, 0.4558, 0.05955, 0.4558, 0.05955, 0.4558, 0.05955, 0.4558, 0.05955, 0.4558, 0.05955, 0.4558, 0.05955, 0.4558, 0.05955, 0.4558, 0.05955, 0.4558, 0.05955, 0.4558, 0.05955, 0.4558, 0.05955, 0.4558, 0.05955, 0.4558, 0.05955, 0.4558, 0.05955, 0.4558, 0.05955, 0.4558, 0.05955, 0.4558, 0.05955, 0.4558, 0.05955, 0.4558, 0.05955, 0.4558, 0.05955, 0.4558, 0.05955, 0.4558, 0.05955, 0.4558, 0.05955, 0.4558, 0.05955, 0.4558, 0.05955, 0.4558, 0.05955, 0.4558, 0.05955, 0.4558, 0.05955, 0.4558, 0.05955, 0.4558, 0.05955, 0.4558, 0.05955, 0.4558, 0.05955, 0.4558, 0.05955, 0.4558, 0.05955, 0.4558, 0.05955, 0.4558, 0.05955, 0.4558, 0.05955, 0.4558, 0.05955, 0.4558, 0.05955, 0.4558, 0.05955, 0.4558, 0.05955, 0.4558, 0.05955, 0.4558, 0.05955, 0.4558, 0.05955, 0.4558, 0.05955, 0.4558, 0.05955, 0.4558, 0.05955, 0.4558, 0.05955, 0.4558, 0.05955, 0.4558, 0.05955, 0.4558, 0.05955, 0.4558, 0.05955, 0.4558, 0.05955, 0.4558, 0.05955, 0.4558, 0.05955, 0.4558, 0.05955, 0.4558, 0.05955, 0.4558, 0.05955, 0.4558, 0.05955, 0.4558, 0.05955, 0.4558, 0.05955, 0.4558, 0.05955, 0.4558, 0.05955, 0.4558, 0.05955, 0.4558, 0.05955, 0.4558, 0.05955, 0.4558, 0.05955, 0.4558, 0.05955, 0.4558, 0.05955, 0.4558, 0.05955, 0.4558, 0.05955, 0.4558, 0.05955, 0.4558, 0.05955, 0.4558, 0.05955, 0.4558, 0.05955, 0.4558, 0.05955, 0.4558, 0.05955, 0.4558, 0.05955, 0.4558, 0.05955, 0.4558, 0.05955, 0.4558, 0.05955, 0.4558, 0.05955, 0.4558, 0.05955, 0.4558, 0.05955, 0.4558, 0.05955, 0.4558, 0.05955, 0.4558, 0.05955, 0.4558, 0.05955, 0.4558, 0.05955, 0.4558, 0.05955, 0.4558, 0.05955, 0.4558, 0.05955, 0.4558, 0.05955, 0.4558, 0.05955, 0.4558, 0.05955, 0.4558, 0.05955, 0.4558, 0.05955, 0.4558, 0.05955, 0.4558, 0.05955, 0.4558, 0.05955, 0.4558, 0.05955, 0.4558, 0.05955, 0.4558, 0.05955, 0.4558, 0.05955, 0.4558, 0.05955, 0.4558, 0.05955, 0.4558, 0.05955, 0.4558, 0.05955, 0.4558, 0.05955, 0.4558, 0.05955, 0.4558, 0.05955, 0.4558, 0.05955, 0.4558, 0.05955, 0.4558, 0.05955, 0.4558, 0.05955, 0.4558, 0.05955, 0.4558, 0.05955, 0.4558, 0.05955, 0.4558, 0.05955, 0.4558, 0.05955, 0.4558, 0.05955, 0.4558, 0.05955, 0.4558, 0.05955, 0.4558, 0.05955, 0.4558, 0.05955, 0.4558, 0.05955, 0.4558, 0.05955, 0.4558, 0.05955, 0.4558, 0.05955, 0.4558, 0.05955, 0.4558, 0.05955, 0.4558, 0.05955, 0.4558, 0.05955, 0.4558, 0.05955, 0.4558, 0.05955, 0.4558, 0.05955, 0.4558, 0.05955, 0.4558, 0.05955, 0.4558, 0.05955, 0.4558, 0.05955, 0.4558, 0.05955, 0.4558, 0.05955, 0.4558, 0.05955, 0.4558, 0.05955, 0.4558, 0.05955, 0.4558, 0.05955, 0.4558, 0.05955, 0.4558, 0.05955, 0.4558, 0.05955, 0.4558, 0.05955, 0.4558, 0.05955, 0.4558, 0.05955, 0.4558, 0.05955, 0.4558, 0.05955, 0.4558, 0.05955, 0.4558, 0.05955, 0.4558, 0.05955, 0.4558, 0.05955, 0.4558, 0.05955, 0.4558, 0.05955, 0.4558, 0.05955, 0.4558, 0.05955, 0.4558, 0.05955, 0.4558, 0.05955, 0.4558, 0.05955, 0.4558, 0.05955, 0.4558, 0.05955, 0.4558, 0.05955, 0.4558, 0.05955, 0.4558, 0.05955, 0.4558, 0.05955, 0.4558, 0.05955, 0.4558, 0.05955, 0.4558, 0.05955, 0.4558, 0.05955, 0.4558, 0.05955, 0.4558, 0.05955, 0.4558, 0.05955, 0.4558, 0.05955, 0.4558, 0.05955, 0.4558, 0.05955, 0.4558, 0.05955, 0.4558, 0.05955, 0.4558, 0.05955, 0.4558, 0.05955, 0.4558, 0.05955, 0.4558, 0.05955, 0.4558, 0.05955, 0.4558, 0.05955, 0.4558, 0.05955, 0.4558, 0.05955, 0.4558, 0.05955, 0.4558, 0.05955, 0.4558, 0.05955, 0.4558, 0.05955, 0.4558, 0.05955, 0.4558, 0.05955, 0.4558, 0.05955, 0.4558, 0.05955, 0.4558, 0.05955, 0.4558, 0.05955, 0.4558, 0.05955, 0.4558, 0.05955, 0.4558, 0.05955, 0.4558, 0.05955, 0.4558, 0.05955, 0.4558, 0.05955, 0.4558, 0.05955, 0.4558, 0.05955, 0.4558, 0.05955, 0.4558, 0.05955, 0.4558, 0.05955, 0.4558, 0.05955, 0.4558, 0.05955, 0.4558, 0.05955, 0.4558, 0.05955, 0.4558, 0.05955, 0.4558, 0.05955, 0.4558, 0.05955, 0.4558, 0.05955, 0.4558, 0.05955, 0.4558, 0.05955, 0.4558, 0.05955, 0.4558, 0.05955, 0.4558, 0.05955, 0.4558, 0.05955, 0.4558, 0.05955, 0.4558, 0.05955, 0.4558, 0.05955, 0.4558, 0.05955, 0.4558, 0.05955, 0.4558, 0.05955, 0.4558, 0.05955, 0.4558, 0.05955, 0.4558, 0.05955, 0.4558, 0.05955, 0.4558, 0.05955, 0.4558, 0.05955, 0.4558, 0.05955, 0.4558, 0.05955, 0.4558, 0.05955, 0.4558, 0.05955, 0.4558, 0.05955, 0.4558, 0.05955, 0.4558, 0.05955, 0.4558, 0.05955, 0.4558, 0.05955, 0.4558, 0.05955, 0.4558, 0.05955, 0.4558, 0.05955, 0.4558, 0.05955, 0.4558, 0.05955, 0.4558, 0.05955, 0.4558, 0.05955, 0.4558, 0.05955, 0.4558, 0.05955, 0.4558, 0.05955, 0.4558, 0.05955, 0.4558, 0.05955, 0.4558, 0.05955, 0.4558, 0.05955, 0.4558, 0.05955, 0.4558, 0.05955, 0.4558, 0.05955, 0.4558, 0.05955, 0.4558, 0.05955, 0.4558, 0.05955, 0.4558, 0.05955, 0.4558, 0.05955, 0.4558, 0.05955, 0.4558, 0.05955, 0.4558, 0.05955, 0.4558, 0.05955, 0.4558, 0.05955, 0.4558, 0.05955, 0.4558, 0.05955, 0.4558, 0.05955, 0.4558, 0.05955, 0.4558, 0.05955, 0.4558, 0.05955, 0.4558, 0.05955, 0.4558, 0.05955, 0.4558, 0.05955, 0.4558, 0.05955, 0.4558, 0.05955, 0.4558, 0.05955, 0.4558, 0.05955, 0.4558, 0.05955, 0.4558, 0.05955, 0.4558, 0.05955, 0.4558, 0.05955, 0.4558, 0.05955, 0.4558, 0.05955, 0.4558, 0.05955, 0.4558, 0.05955, 0.4558, 0.05955, 0.4558, 0.05955, 0.4558, 0.05955, 0.4558, 0.05955, 0.4558, 0.05955, 0.4558, 0.05955, 0.4558, 0.05955, 0.4558, 0.05955, 0.4558, 0.05955, 0.4558, 0.05955, 0.4558, 0.05955, 0.4558, 0.05955, 0.4558, 0.05955, 0.4558, 0.05955, 0.4558, 0.05955, 0.4558, 0.05955, 0.4558, 0.05955, 0.4558, 0.05955, 0.4558, 0.05955, 0.4558, 0.05955, 0.4558, 0.05955, 0.4558, 0.05955, 0.4558, 0.05955, 0.4558, 0.05955, 0.4558, 0.05955, 0.4558, 0.05955, 0.4558, 0.05955, 0.4558, 0.05955, 0.4558, 0.05955, 0.4558, 0.05955, 0.4558, 0.05955, 0.4558, 0.05955, 0.4558, 0.05955, 0.4558, 0.05955, 0.4558, 0.05955, 0.4558, 0.05955, 0.4558, 0.05955, 0.4558, 0.05955, 0.4558, 0.05955, 0.4558, 0.05955, 0.4558, 0.05955, 0.4558, 0.05955, 0.4558, 0.05955, 0.4558, 0.05955, 0.4558, 0.05955, 0.4558, 0.05955, 0.4558, 0.05955, 0.4558, 0.05955, 0.4558, 0.05955, 0.4558, 0.05955, 0.4558, 0.05955, 0.4558, 0.05955, 0.4558, 0.05955, 0.4558, 0.05955, 0.4558, 0.05955, 0.4558, 0.05955, 0.4558, 0.05955, 0.4558, 0.05955, 0.4558, 0.05955, 0.4558, 0.05955, 0.4558, 0.05955, 0.4558, 0.05955, 0.4558, 0.05955, 0.4558, 0.05955, 0.4558, 0.05955, 0.4558, 0.05955, 0.4558, 0.05955, 0.4558, 0.05955, 0.4558, 0.05955, 0.4558, 0.05955, 0.4558, 0.05955, 0.4558, 0.05955, 0.4558, 0.05955, 0.4558, 0.05955, 0.4558, 0.05955, 0.4558, 0.05955, 0.4558, 0.05955, 0.4558, 0.05955, 0.4558, 0.05955, 0.4558, 0.05955, 0.4558, 0.05955, 0.4558, 0.05955, 0.4558, 0.05955, 0.4558, 0.05955, 0.4558, 0.05955, 0.4558, 0.05955, 0.4558, 0.05955, 0.4558, 0.05955, 0.4558, 0.05955, 0.4558, 0.05955, 0.4558, 0.05955, 0.4558, 0.05955, 0.4558, 0.05955, 0.4558, 0.05955, 0.4558, 0.05955, 0.4558, 0.05955, 0.4558, 0.05955, 0.4558, 0.05955, 0.4558, 0.05955, 0.4558, 0.05955, 0.4558, 0.05955, 0.4558, 0.05955, 0.4558, 0.05955, 0.4558, 0.05955, 0.4558, 0.05955, 0.4558, 0.05955, 0.4558, 0.05955, 0.4558, 0.05955, 0.4558, 0.05955, 0.4558, 0.05955, 0.4558, 0.05955, 0.4558, 0.05955, 0.4558, 0.05955, 0.4558, 0.05955, 0.4558, 0.05955, 0.4558, 0.05955, 0.4558, 0.05955, 0.4558, 0.05955, 0.4558, 0.05955, 0.4558, 0.05955, 0.4558, 0.05955, 0.4558, 0.05955, 0.4558, 0.05955, 0.4558, 0.05955, 0.4558, 0.05955, 0.4558, 0.05955, 0.4558, 0.05955, 0.4558, 0.05955, 0.4558, 0.05955, 0.4558, 0.05955, 0.4558, 0.05955, 0.4558, 0.05955, 0.4558, 0.05955, 0.4558, 0.05955, 0.4558, 0.05955, 0.4558, 0.05955, 0.4558, 0.05955, 0.4558, 0.05955, 0.4558, 0.05955, 0.4558, 0.05955, 0.4558, 0.05955, 0.4558, 0.05955, 0.4558, 0.05955, 0.4558, 0.05955, 0.4558, 0.05955, 0.4558, 0.05955, 0.4558, 0.05955, 0.4558, 0.05955, 0.4558, 0.05955, 0.4558, 0.05955, 0.4558, 0.05955, 0.4558, 0.05955, 0.4558, 0.05955, 0.4558, 0.05955, 0.4558, 0.05955, 0.4558, 0.05955, 0.4558, 0.05955, 0.4558, 0.05955, 0.4558, 0.05955, 0.4558, 0.05955, 0.4558, 0.05955, 0.4558, 0.05955, 0.4558, 0.05955, 0.4558, 0.05955, 0.4558, 0.05955, 0.4558, 0.05955, 0.4558, 0.05955, 0.4558, 0.05955, 0.4558, 0.05955, 0.4558, 0.05955, 0.4558, 0.05955, 0.4558, 0.05955, 0.4558, 0.05955, 0.4558, 0.05955, 0.4558, 0.05955, 0.4558, 0.05955, 0.4558, 0.05955, 0.4558, 0.05955, 0.4558, 0.05955, 0.4558, 0.05955, 0.4558, 0.05955, 0.4558, 0.05955, 0.4558, 0.05955, 0.4558, 0.05955, 0.4558, 0.05955, 0.4558, 0.05955, 0.4558, 0.05955, 0.4558, 0.05955, 0.4558, 0.05955, 0.4558, 0.05955, 0.4558, 0.05955, 0.4558, 0.05955, 0.4558, 0.05955, 0.4558, 0.05955, 0.4558, 0.05955, 0.4558, 0.05955, 0.4558, 0.05955, 0.4558, 0.05955, 0.4558, 0.05955, 0.4558, 0.05955, 0.4558, 0.05955, 0.4558, 0.05955, 0.4558, 0.05955, 0.4558, 0.05955, 0.4558, 0.05955, 0.4558, 0.05955, 0.4558, 0.05955, 0.4558, 0.05955, 0.4558, 0.05955, 0.4558, 0.05955, 0.4558, 0.05955, 0.4558, 0.05955, 0.4558, 0.05955, 0.4558, 0.05955, 0.4558, 0.05955, 0.4558, 0.05955, 0.4558, 0.05955, 0.4558, 0.05955, 0.4558, 0.05955, 0.4558, 0.05955, 0.4558, 0.05955, 0.4558, 0.05955, 0.4558, 0.05955, 0.4558, 0.05955, 0.4558, 0.05955, 0.4558, 0.05955, 0.4558, 0.05955, 0.4558, 0.05955, 0.4558, 0.05955, 0.4558, 0.05955, 0.4558, 0.05955, 0.4558, 0.05955, 0.4558, 0.05955, 0.4558, 0.05955, 0.4558, 0.05955, 0.4558, 0.05955, 0.4558, 0.05955, 0.4558, 0.05955, 0.4558, 0.05955, 0.4558, 0.05955, 0.4558, 0.05955, 0.4558, 0.05955, 0.4558, 0.05955, 0.4558, 0.05955, 0.4558, 0.05955, 0.4558, 0.05955, 0.4558, 0.05955, 0.4558, 0.05955, 0.4558, 0.05955, 0.4558, 0.05955, 0.4558, 0.05955, 0.4558, 0.05955, 0.4558, 0.05955, 0.4558, 0.05955, 0.4558, 0.05955, 0.4558, 0.05955, 0.4558, 0.05955, 0.4558, 0.05955, 0.4558, 0.05955, 0.4558, 0.05955, 0.4558, 0.05955, 0.4558, 0.05955, 0.4558, 0.05955, 0.4558, 0.05955, 0.4558, 0.05955, 0.4558, 0.05955, 0.4558, 0.05955, 0.4558, 0.05955, 0.4558, 0.05955, 0.5744, 0.04671, 0.5744, 0.04671, 0.5744, 0.04671, 0.5744, 0.04671, 0.5744, 0.04671, 0.5744, 0.04671, 0.5744, 0.04671, 0.5744, 0.04671, 0.5744, 0.04671, 0.5744, 0.04671, 0.5744, 0.04671, 0.5744, 0.04671, 0.5744, 0.04671, 0.5744, 0.04671, 0.5744, 0.04671, 0.5744, 0.04671, 0.5744, 0.04671, 0.5744, 0.04671, 0.5744, 0.04671, 0.5744, 0.04671, 0.5744, 0.04671, 0.5744, 0.04671, 0.5744, 0.04671, 0.5744, 0.04671, 0.5744, 0.04671, 0.5744, 0.04671, 0.5744, 0.04671, 0.5744, 0.04671, 0.5744, 0.04671, 0.5744, 0.04671, 0.5744, 0.04671, 0.5744, 0.04671, 0.5744, 0.04671, 0.5744, 0.04671, 0.5744, 0.04671, 0.5744, 0.04671, 0.5744, 0.04671, 0.5744, 0.04671, 0.5744, 0.04671, 0.5744, 0.04671, 0.5744, 0.04671, 0.5744, 0.04671, 0.5744, 0.04671, 0.5744, 0.04671, 0.5744, 0.04671, 0.5744, 0.04671, 0.5744, 0.04671, 0.5744, 0.04671, 0.5744, 0.04671, 0.5744, 0.04671, 0.5744, 0.04671, 0.5744, 0.04671, 0.5744, 0.04671, 0.5744, 0.04671, 0.5744, 0.04671, 0.5744, 0.04671, 0.5744, 0.04671, 0.5744, 0.04671, 0.5744, 0.04671, 0.5744, 0.04671, 0.5744, 0.04671, 0.5744, 0.04671, 0.5744, 0.04671, 0.5744, 0.04671, 0.5744, 0.04671, 0.5744, 0.04671, 0.5744, 0.04671, 0.5744, 0.04671, 0.5744, 0.04671, 0.5744, 0.04671, 0.5744, 0.04671, 0.5744, 0.04671, 0.5744, 0.04671, 0.5744, 0.04671, 0.5744, 0.04671, 0.5744, 0.04671, 0.5744, 0.04671, 0.5744, 0.04671, 0.5744, 0.04671, 0.5744, 0.04671, 0.5744, 0.04671, 0.5744, 0.04671, 0.5744, 0.04671, 0.5744, 0.04671, 0.5744, 0.04671, 0.5744, 0.04671, 0.5744, 0.04671, 0.5744, 0.04671, 0.5744, 0.04671, 0.5744, 0.04671, 0.5744, 0.04671, 0.5744, 0.04671, 0.5744, 0.04671, 0.5744, 0.04671, 0.5744, 0.04671, 0.5744, 0.04671, 0.5744, 0.04671, 0.5744, 0.04671, 0.5744, 0.04671, 0.5744, 0.04671, 0.5744, 0.04671, 0.5744, 0.04671, 0.5744, 0.04671, 0.5744, 0.04671, 0.5744, 0.04671, 0.5744, 0.04671, 0.5744, 0.04671, 0.5744, 0.04671, 0.5744, 0.04671, 0.5744, 0.04671, 0.5744, 0.04671, 0.5744, 0.04671, 0.5744, 0.04671, 0.5744, 0.04671, 0.5744, 0.04671, 0.5744, 0.04671, 0.5744, 0.04671, 0.5744, 0.04671, 0.5744, 0.04671, 0.5744, 0.04671, 0.5744, 0.04671, 0.5744, 0.04671, 0.5744, 0.04671, 0.5744, 0.04671, 0.5744, 0.04671, 0.5744, 0.04671, 0.5744, 0.04671, 0.5744, 0.04671, 0.5744, 0.04671, 0.5744, 0.04671, 0.5744, 0.04671, 0.5744, 0.04671, 0.5744, 0.04671, 0.5744, 0.04671, 0.5744, 0.04671, 0.5744, 0.04671, 0.5744, 0.04671, 0.5744, 0.04671, 0.5744, 0.04671, 0.5744, 0.04671, 0.5744, 0.04671, 0.5744, 0.04671, 0.5744, 0.04671, 0.5744, 0.04671, 0.5744, 0.04671, 0.5744, 0.04671, 0.5744, 0.04671, 0.5744, 0.04671, 0.5744, 0.04671, 0.5744, 0.04671, 0.5744, 0.04671, 0.5744, 0.04671, 0.5744, 0.04671, 0.5744, 0.04671, 0.5744, 0.04671, 0.5744, 0.04671, 0.5744, 0.04671, 0.5744, 0.04671, 0.5744, 0.04671, 0.5744, 0.04671, 0.5744, 0.04671, 0.5744, 0.04671, 0.5744, 0.04671, 0.5744, 0.04671, 0.5744, 0.04671, 0.5744, 0.04671, 0.5744, 0.04671, 0.5744, 0.04671, 0.5744, 0.04671, 0.5744, 0.04671, 0.5744, 0.04671, 0.5744, 0.04671, 0.5744, 0.04671, 0.5744, 0.04671, 0.5744, 0.04671, 0.5744, 0.04671, 0.5744, 0.04671, 0.5744, 0.04671, 0.5744, 0.04671, 0.5744, 0.04671, 0.5744, 0.04671, 0.5744, 0.04671, 0.5744, 0.04671, 0.5744, 0.04671, 0.5744, 0.04671, 0.5744, 0.04671, 0.5744, 0.04671, 0.5744, 0.04671, 0.5744, 0.04671, 0.5744, 0.04671, 0.5744, 0.04671, 0.5744, 0.04671, 0.5744, 0.04671, 0.5744, 0.04671, 0.5744, 0.04671, 0.5744, 0.04671, 0.5744, 0.04671, 0.5744, 0.04671, 0.5744, 0.04671, 0.5744, 0.04671, 0.5744, 0.04671, 0.5744, 0.04671, 0.5744, 0.04671, 0.5744, 0.04671, 0.5744, 0.04671, 0.5744, 0.04671, 0.5744, 0.04671, 0.5744, 0.04671, 0.5744, 0.04671, 0.5744, 0.04671, 0.5744, 0.04671, 0.5744, 0.04671, 0.5744, 0.04671, 0.5744, 0.04671, 0.5744, 0.04671, 0.5744, 0.04671, 0.5744, 0.04671, 0.5744, 0.04671, 0.5744, 0.04671, 0.5744, 0.04671, 0.5744, 0.04671, 0.5744, 0.04671, 0.5744, 0.04671, 0.5744, 0.04671, 0.5744, 0.04671, 0.5744, 0.04671, 0.5744, 0.04671, 0.5744, 0.04671, 0.5744, 0.04671, 0.5744, 0.04671, 0.5744, 0.04671, 0.5744, 0.04671, 0.5744, 0.04671, 0.5744, 0.04671, 0.5744, 0.04671, 0.5744, 0.04671, 0.5744, 0.04671, 0.5744, 0.04671, 0.5744, 0.04671, 0.5744, 0.04671, 0.5744, 0.04671, 0.5744, 0.04671, 0.5744, 0.04671, 0.5744, 0.04671, 0.5744, 0.04671, 0.5744, 0.04671, 0.5744, 0.04671, 0.5744, 0.04671, 0.5744, 0.04671, 0.5744, 0.04671, 0.5744, 0.04671, 0.5744, 0.04671, 0.5744, 0.04671, 0.5744, 0.04671, 0.5744, 0.04671, 0.5744, 0.04671, 0.5744, 0.04671, 0.5744, 0.04671, 0.5744, 0.04671, 0.5744, 0.04671, 0.5744, 0.04671, 0.5744, 0.04671, 0.5744, 0.04671, 0.5744, 0.04671, 0.5744, 0.04671, 0.5744, 0.04671, 0.5744, 0.04671, 0.5744, 0.04671, 0.5744, 0.04671, 0.5744, 0.04671, 0.5744, 0.04671, 0.5744, 0.04671, 0.5744, 0.04671, 0.5744, 0.04671, 0.5744, 0.04671, 0.5744, 0.04671, 0.5744, 0.04671, 0.5744, 0.04671, 0.5744, 0.04671, 0.5744, 0.04671, 0.5744, 0.04671, 0.5744, 0.04671, 0.5744, 0.04671, 0.5744, 0.04671, 0.5744, 0.04671, 0.5744, 0.04671, 0.5744, 0.04671, 0.5744, 0.04671, 0.5744, 0.04671, 0.5744, 0.04671, 0.5744, 0.04671, 0.5744, 0.04671, 0.5744, 0.04671, 0.5744, 0.04671, 0.5744, 0.04671, 0.5744, 0.04671, 0.5744, 0.04671, 0.5744, 0.04671, 0.5744, 0.04671, 0.5744, 0.04671, 0.5744, 0.04671, 0.5744, 0.04671, 0.5744, 0.04671, 0.5744, 0.04671, 0.5744, 0.04671, 0.5744, 0.04671, 0.5744, 0.04671, 0.5744, 0.04671, 0.5744, 0.04671, 0.5744, 0.04671, 0.5744, 0.04671, 0.5744, 0.04671, 0.5744, 0.04671, 0.5744, 0.04671, 0.5744, 0.04671, 0.5744, 0.04671, 0.5744, 0.04671, 0.5744, 0.04671, 0.5744, 0.04671, 0.5744, 0.04671, 0.5744, 0.04671, 0.5744, 0.04671, 0.5744, 0.04671, 0.5744, 0.04671, 0.5744, 0.04671, 0.5744, 0.04671, 0.5744, 0.04671, 0.5744, 0.04671, 0.5744, 0.04671, 0.5744, 0.04671, 0.5744, 0.04671, 0.5744, 0.04671, 0.5744, 0.04671, 0.5744, 0.04671, 0.5744, 0.04671, 0.5744, 0.04671, 0.5744, 0.04671, 0.5744, 0.04671, 0.5744, 0.04671, 0.5744, 0.04671, 0.5744, 0.04671, 0.5744, 0.04671, 0.5744, 0.04671, 0.5744, 0.04671, 0.5744, 0.04671, 0.5744, 0.04671, 0.5744, 0.04671, 0.5744, 0.04671, 0.5744, 0.04671, 0.5744, 0.04671, 0.5744, 0.04671, 0.5744, 0.04671, 0.5744, 0.04671, 0.5744, 0.04671, 0.5744, 0.04671, 0.5744, 0.04671, 0.5744, 0.04671, 0.5744, 0.04671, 0.5744, 0.04671, 0.5744, 0.04671, 0.5744, 0.04671, 0.5744, 0.04671, 0.5744, 0.04671, 0.5744, 0.04671, 0.5744, 0.04671, 0.5744, 0.04671, 0.5744, 0.04671, 0.5744, 0.04671, 0.5744, 0.04671, 0.5744, 0.04671, 0.5744, 0.04671, 0.5744, 0.04671, 0.5744, 0.04671, 0.5744, 0.04671, 0.5744, 0.04671, 0.5744, 0.04671, 0.5744, 0.04671, 0.5744, 0.04671, 0.5744, 0.04671, 0.5744, 0.04671, 0.5744, 0.04671, 0.5744, 0.04671, 0.5744, 0.04671, 0.5744, 0.04671, 0.5744, 0.04671, 0.5744, 0.04671, 0.5744, 0.04671, 0.5744, 0.04671, 0.5744, 0.04671, 0.5744, 0.04671, 0.5744, 0.04671, 0.5744, 0.04671, 0.5744, 0.04671, 0.5744, 0.04671, 0.5744, 0.04671, 0.5744, 0.04671, 0.5744, 0.04671, 0.5744, 0.04671, 0.5744, 0.04671, 0.5744, 0.04671, 0.5744, 0.04671, 0.5744, 0.04671, 0.5744, 0.04671, 0.5744, 0.04671, 0.5744, 0.04671, 0.5744, 0.04671, 0.5744, 0.04671, 0.5744, 0.04671, 0.5744, 0.04671, 0.5744, 0.04671, 0.5744, 0.04671, 0.5744, 0.04671, 0.5744, 0.04671, 0.5744, 0.04671, 0.5744, 0.04671, 0.5744, 0.04671, 0.5744, 0.04671, 0.5744, 0.04671, 0.5744, 0.04671, 0.5744, 0.04671, 0.5744, 0.04671, 0.5744, 0.04671, 0.5744, 0.04671, 0.5744, 0.04671, 0.5744, 0.04671, 0.5744, 0.04671, 0.5744, 0.04671, 0.5744, 0.04671, 0.5744, 0.04671, 0.5744, 0.04671, 0.5744, 0.04671, 0.5744, 0.04671, 0.5744, 0.04671, 0.5744, 0.04671, 0.5744, 0.04671, 0.5744, 0.04671, 0.5744, 0.04671, 0.5744, 0.04671, 0.5744, 0.04671, 0.5744, 0.04671, 0.5744, 0.04671, 0.5744, 0.04671, 0.5744, 0.04671, 0.5744, 0.04671, 0.5744, 0.04671, 0.5744, 0.04671, 0.5744, 0.04671, 0.5744, 0.04671, 0.5744, 0.04671, 0.5744, 0.04671, 0.5744, 0.04671, 0.5744, 0.04671, 0.5744, 0.04671, 0.5744, 0.04671, 0.5744, 0.04671, 0.5744, 0.04671, 0.5744, 0.04671, 0.5744, 0.04671, 0.5744, 0.04671, 0.5744, 0.04671, 0.5744, 0.04671, 0.5744, 0.04671, 0.5744, 0.04671, 0.5744, 0.04671, 0.5744, 0.04671, 0.5744, 0.04671, 0.5744, 0.04671, 0.5744, 0.04671, 0.5744, 0.04671, 0.5744, 0.04671, 0.5744, 0.04671, 0.5744, 0.04671, 0.5744, 0.04671, 0.5744, 0.04671, 0.5744, 0.04671, 0.5744, 0.04671, 0.5744, 0.04671, 0.5744, 0.04671, 0.5744, 0.04671, 0.5744, 0.04671, 0.5744, 0.04671, 0.5744, 0.04671, 0.5744, 0.04671, 0.5744, 0.04671, 0.5744, 0.04671, 0.5744, 0.04671, 0.5744, 0.04671, 0.5744, 0.04671, 0.5744, 0.04671, 0.5744, 0.04671, 0.5744, 0.04671, 0.5744, 0.04671, 0.5744, 0.04671, 0.5744, 0.04671, 0.5744, 0.04671, 0.5744, 0.04671, 0.5744, 0.04671, 0.5744, 0.04671, 0.5744, 0.04671, 0.5744, 0.04671, 0.5744, 0.04671, 0.5744, 0.04671, 0.5744, 0.04671, 0.5744, 0.04671, 0.5744, 0.04671, 0.5744, 0.04671, 0.5744, 0.04671, 0.5744, 0.04671, 0.5744, 0.04671, 0.5744, 0.04671, 0.5744, 0.04671, 0.5744, 0.04671, 0.5744, 0.04671, 0.5744, 0.04671, 0.5744, 0.04671, 0.5744, 0.04671, 0.5744, 0.04671, 0.5744, 0.04671, 0.5744, 0.04671, 0.5744, 0.04671, 0.5744, 0.04671, 0.5744, 0.04671, 0.5744, 0.04671, 0.5744, 0.04671, 0.5744, 0.04671, 0.5744, 0.04671, 0.5744, 0.04671, 0.5744, 0.04671, 0.5744, 0.04671, 0.5744, 0.04671, 0.5744, 0.04671, 0.5744, 0.04671, 0.5744, 0.04671, 0.5744, 0.04671, 0.5744, 0.04671, 0.5744, 0.04671, 0.5744, 0.04671, 0.5744, 0.04671, 0.5744, 0.04671, 0.5744, 0.04671, 0.5744, 0.04671, 0.5744, 0.04671, 0.5744, 0.04671, 0.5744, 0.04671, 0.5744, 0.04671, 0.5744, 0.04671, 0.5744, 0.04671, 0.5744, 0.04671, 0.5744, 0.04671, 0.5744, 0.04671, 0.5744, 0.04671, 0.5744, 0.04671, 0.5744, 0.04671, 0.5744, 0.04671, 0.5744, 0.04671, 0.5744, 0.04671, 0.5744, 0.04671, 0.5744, 0.04671, 0.5744, 0.04671, 0.5744, 0.04671, 0.5744, 0.04671, 0.5744, 0.04671, 0.5744, 0.04671, 0.5744, 0.04671, 0.5744, 0.04671, 0.5744, 0.04671, 0.5744, 0.04671, 0.5744, 0.04671, 0.5744, 0.04671, 0.5744, 0.04671, 0.5744, 0.04671, 0.5744, 0.04671, 0.5744, 0.04671, 0.5744, 0.04671, 0.5744, 0.04671, 0.5744, 0.04671, 0.5744, 0.04671, 0.5744, 0.04671, 0.5744, 0.04671, 0.5744, 0.04671, 0.5744, 0.04671, 0.5744, 0.04671, 0.5744, 0.04671, 0.5744, 0.04671, 0.5744, 0.04671, 0.5744, 0.04671, 0.5744, 0.04671, 0.5744, 0.04671, 0.5744, 0.04671, 0.5744, 0.04671, 0.5744, 0.04671, 0.5744, 0.04671, 0.5744, 0.04671, 0.5744, 0.04671, 0.5744, 0.04671, 0.5744, 0.04671, 0.5744, 0.04671, 0.5744, 0.04671, 0.5744, 0.04671, 0.5744, 0.04671, 0.5744, 0.04671, 0.5744, 0.04671, 0.5744, 0.04671, 0.5744, 0.04671, 0.5744, 0.04671, 0.5744, 0.04671, 0.5744, 0.04671, 0.5744, 0.04671, 0.5744, 0.04671, 0.5744, 0.04671, 0.5744, 0.04671, 0.5744, 0.04671, 0.5744, 0.04671, 0.5744, 0.04671, 0.5744, 0.04671, 0.5744, 0.04671, 0.5744, 0.04671, 0.5744, 0.04671, 0.5744, 0.04671, 0.5744, 0.04671, 0.5744, 0.04671, 0.5744, 0.04671, 0.5744, 0.04671, 0.5744, 0.04671, 0.5744, 0.04671, 0.5744, 0.04671, 0.5744, 0.04671, 0.5744, 0.04671, 0.5744, 0.04671, 0.5744, 0.04671, 0.5744, 0.04671, 0.5744, 0.04671, 0.5744, 0.04671, 0.5744, 0.04671, 0.5744, 0.04671, 0.5744, 0.04671, 0.5744, 0.04671, 0.5744, 0.04671, 0.5744, 0.04671, 0.5744, 0.04671, 0.5744, 0.04671, 0.5744, 0.04671, 0.5744, 0.04671, 0.5744, 0.04671, 0.5744, 0.04671, 0.5744, 0.04671, 0.5744, 0.04671, 0.5744, 0.04671, 0.5744, 0.04671, 0.5744, 0.04671, 0.5744, 0.04671, 0.5744, 0.04671, 0.5744, 0.04671, 0.5744, 0.04671, 0.5744, 0.04671, 0.5744, 0.04671, 0.5744, 0.04671, 0.5744, 0.04671, 0.5744, 0.04671, 0.5744, 0.04671, 0.5744, 0.04671, 0.5744, 0.04671, 0.5744, 0.04671, 0.5744, 0.04671, 0.5744, 0.04671, 0.5744, 0.04671, 0.5744, 0.04671, 0.5744, 0.04671, 0.5744, 0.04671, 0.5744, 0.04671, 0.5744, 0.04671, 0.5744, 0.04671, 0.5744, 0.04671, 0.5744, 0.04671, 0.5744, 0.04671, 0.5744, 0.04671, 0.5744, 0.04671, 0.5744, 0.04671, 0.5744, 0.04671, 0.5744, 0.04671, 0.5744, 0.04671, 0.5744, 0.04671, 0.5744, 0.04671, 0.5744, 0.04671, 0.5744, 0.04671, 0.5744, 0.04671, 0.5744, 0.04671, 0.5744, 0.04671, 0.5744, 0.04671, 0.5744, 0.04671, 0.5744, 0.04671, 0.5744, 0.04671, 0.5744, 0.04671, 0.5744, 0.04671, 0.5744, 0.04671, 0.5744, 0.04671, 0.5744, 0.04671, 0.5744, 0.04671, 0.5744, 0.04671, 0.5744, 0.04671, 0.5744, 0.04671, 0.5744, 0.04671, 0.5744, 0.04671, 0.5744, 0.04671, 0.5744, 0.04671, 0.5744, 0.04671, 0.5744, 0.04671, 0.5744, 0.04671, 0.5744, 0.04671, 0.5744, 0.04671, 0.5744, 0.04671, 0.5744, 0.04671, 0.5744, 0.04671, 0.5744, 0.04671, 0.5744, 0.04671, 0.5744, 0.04671, 0.5744, 0.04671, 0.5744, 0.04671, 0.5744, 0.04671, 0.5744, 0.04671, 0.5744, 0.04671, 0.5744, 0.04671, 0.5744, 0.04671, 0.5744, 0.04671, 0.5744, 0.04671, 0.5744, 0.04671, 0.5744, 0.04671, 0.5744, 0.04671, 0.5744, 0.04671, 0.5744, 0.04671, 0.5744, 0.04671, 0.5744, 0.04671, 0.5744, 0.04671, 0.5744, 0.04671, 0.5744, 0.04671, 0.5744, 0.04671, 0.5744, 0.04671, 0.5744, 0.04671, 0.5744, 0.04671, 0.5744, 0.04671, 0.5744, 0.04671, 0.5744, 0.04671, 0.5744, 0.04671, 0.5744, 0.04671, 0.5744, 0.04671, 0.5744, 0.04671, 0.5744, 0.04671, 0.5744, 0.04671, 0.5744, 0.04671, 0.5744, 0.04671, 0.5744, 0.04671, 0.5744, 0.04671, 0.5744, 0.04671, 0.5744, 0.04671, 0.5744, 0.04671, 0.5744, 0.04671, 0.5744, 0.04671, 0.5744, 0.04671, 0.5744, 0.04671, 0.5744, 0.04671, 0.5744, 0.04671, 0.5744, 0.04671, 0.5744, 0.04671, 0.5744, 0.04671, 0.5744, 0.04671, 0.5744, 0.04671, 0.5744, 0.04671, 0.5744, 0.04671, 0.5744, 0.04671, 0.5744, 0.04671, 0.5744, 0.04671, 0.5744, 0.04671, 0.5744, 0.04671, 0.5744, 0.04671, 0.5744, 0.04671, 0.5744, 0.04671, 0.5744, 0.04671, 0.5744, 0.04671, 0.5744, 0.04671, 0.5744, 0.04671, 0.5744, 0.04671, 0.5744, 0.04671, 0.5744, 0.04671, 0.5744, 0.04671, 0.5744, 0.04671, 0.5744, 0.04671, 0.5744, 0.04671, 0.5744, 0.04671, 0.5744, 0.04671, 0.5744, 0.04671, 0.5744, 0.04671, 0.5744, 0.04671, 0.5744, 0.04671, 0.5744, 0.04671, 0.5744, 0.04671, 0.5744, 0.04671, 0.5744, 0.04671, 0.5744, 0.04671, 0.5744, 0.04671, 0.5744, 0.04671, 0.5744, 0.04671, 0.5744, 0.04671, 0.5744, 0.04671, 0.5744, 0.04671, 0.5744, 0.04671, 0.5744, 0.04671, 0.5744, 0.04671, 0.5744, 0.04671, 0.5744, 0.04671, 0.5744, 0.04671, 0.5744, 0.04671, 0.5744, 0.04671, 0.5744, 0.04671, 0.5744, 0.04671, 0.5744, 0.04671, 0.5744, 0.04671, 0.5744, 0.04671, 0.5744, 0.04671, 0.5744, 0.04671, 0.5744, 0.04671, 0.5744, 0.04671, 0.5744, 0.04671, 0.5744, 0.04671, 0.5744, 0.04671, 0.5744, 0.04671, 0.5744, 0.04671, 0.5744, 0.04671, 0.5744, 0.04671, 0.5744, 0.04671, 0.5744, 0.04671, 0.5744, 0.04671, 0.5744, 0.04671, 0.5744, 0.04671, 0.5744, 0.04671, 0.5744, 0.04671, 0.5744, 0.04671, 0.5744, 0.04671, 0.5744, 0.04671, 0.5744, 0.04671, 0.5744, 0.04671, 0.5744, 0.04671, 0.5744, 0.04671, 0.5744, 0.04671, 0.5744, 0.04671, 0.5744, 0.04671, 0.5744, 0.04671, 0.5744, 0.04671, 0.5744, 0.04671, 0.5744, 0.04671, 0.5744, 0.04671, 0.5744, 0.04671, 0.5744, 0.04671, 0.5744, 0.04671, 0.5744, 0.04671, 0.5744, 0.04671, 0.5744, 0.04671, 0.5744, 0.04671, 0.5744, 0.04671, 0.5744, 0.04671, 0.5744, 0.04671, 0.5744, 0.04671, 0.5744, 0.04671, 0.5744, 0.04671, 0.5744, 0.04671, 0.5744, 0.04671, 0.5744, 0.04671, 0.5744, 0.04671, 0.5744, 0.04671, 0.5744, 0.04671, 0.5744, 0.04671, 0.5744, 0.04671, 0.5744, 0.04671, 0.5744, 0.04671, 0.5744, 0.04671, 0.5744, 0.04671, 0.5744, 0.04671, 0.5744, 0.04671, 0.5744, 0.04671, 0.5744, 0.04671, 0.5744, 0.04671, 0.5744, 0.04671, 0.5744, 0.04671, 0.5744, 0.04671, 0.5744, 0.04671, 0.5744, 0.04671, 0.5744, 0.04671, 0.5744, 0.04671, 0.5744, 0.04671, 0.5744, 0.04671, 0.5744, 0.04671, 0.5744, 0.04671, 0.5744, 0.04671, 0.5744, 0.04671, 0.5744, 0.04671, 0.5744, 0.04671, 0.5744, 0.04671, 0.5744, 0.04671, 0.5744, 0.04671, 0.5744, 0.04671, 0.5744, 0.04671, 0.5744, 0.04671, 0.5744, 0.04671, 0.5744, 0.04671, 0.5744, 0.04671, 0.5744, 0.04671, 0.5744, 0.04671, 0.5744, 0.04671, 0.5744, 0.04671, 0.5744, 0.04671, 0.5744, 0.04671, 0.5744, 0.04671, 0.5744, 0.04671, 0.5744, 0.04671, 0.5744, 0.04671, 0.5744, 0.04671, 0.5744, 0.04671, 0.5744, 0.04671, 0.5744, 0.04671, 0.5744, 0.04671, 0.5744, 0.04671, 0.5744, 0.04671, 0.5744, 0.04671, 0.5744, 0.04671, 0.5744, 0.04671, 0.5744, 0.04671, 0.5744, 0.04671, 0.5744, 0.04671, 0.5744, 0.04671, 0.5744, 0.04671, 0.5744, 0.04671, 0.5744, 0.04671, 0.5744, 0.04671, 0.5744, 0.04671, 0.5744, 0.04671, 0.5744, 0.04671, 0.5744, 0.04671, 0.5744, 0.04671, 0.5744, 0.04671, 0.5744, 0.04671, 0.5744, 0.04671, 0.5744, 0.04671, 0.5744, 0.04671, 0.5744, 0.04671, 0.5744, 0.04671, 0.5744, 0.04671, 0.5744, 0.04671, 0.5744, 0.04671, 0.5744, 0.04671, 0.5744, 0.04671, 0.5744, 0.04671, 0.5744, 0.04671, 0.5744, 0.04671, 0.5744, 0.04671, 0.5744, 0.04671, 0.5744, 0.04671, 0.5744, 0.04671, 0.5744, 0.04671, 0.5744, 0.04671, 0.5744, 0.04671, 0.5744, 0.04671, 0.5744, 0.04671, 0.5744, 0.04671, 0.5744, 0.04671, 0.5744, 0.04671, 0.5744, 0.04671, 0.5744, 0.04671, 0.5744, 0.04671, 0.5744, 0.04671, 0.5744, 0.04671, 0.5744, 0.04671, 0.5744, 0.04671, 0.5744, 0.04671, 0.5744, 0.04671, 0.5744, 0.04671, 0.5744, 0.04671, 0.5744, 0.04671, 0.5744, 0.04671, 0.5744, 0.04671, 0.5744, 0.04671, 0.5744, 0.04671, 0.5744, 0.04671, 0.5744, 0.04671, 0.5744, 0.04671, 0.5744, 0.04671, 0.5744, 0.04671, 0.5744, 0.04671, 0.5744, 0.04671, 0.5744, 0.04671, 0.5744, 0.04671, 0.5744, 0.04671, 0.5744, 0.04671, 0.5744, 0.04671, 0.5744, 0.04671, 0.5744, 0.04671, 0.5744, 0.04671, 0.5744, 0.04671, 0.5744, 0.04671, 0.5744, 0.04671, 0.5744, 0.04671, 0.5744, 0.04671, 0.5744, 0.04671, 0.5744, 0.04671, 0.5744, 0.04671, 0.5744, 0.04671, 0.5744, 0.04671, 0.5744, 0.04671, 0.5744, 0.04671, 0.5744, 0.04671, 0.5744, 0.04671, 0.5744, 0.04671, 0.5744, 0.04671, 0.5744, 0.04671, 0.5744, 0.04671, 0.5744, 0.04671, 0.5744, 0.04671, 0.5744, 0.04671, 0.5744, 0.04671, 0.5744, 0.04671, 0.5744, 0.04671, 0.5744, 0.04671, 0.5744, 0.04671, 0.5744, 0.04671, 0.5744, 0.04671, 0.5744, 0.04671, 0.5744, 0.04671, 0.5744, 0.04671, 0.5744, 0.04671, 0.5744, 0.04671, 0.5744, 0.04671, 0.5744, 0.04671, 0.5744, 0.04671, 0.5744, 0.04671, 0.5744, 0.04671, 0.5744, 0.04671, 0.5744, 0.04671, 0.5744, 0.04671, 0.5744, 0.04671, 0.5744, 0.04671, 0.5744, 0.04671, 0.5744, 0.04671, 0.5744, 0.04671, 0.5744, 0.04671, 0.5744, 0.04671, 0.5744, 0.04671, 0.5744, 0.04671, 0.5744, 0.04671, 0.5744, 0.04671, 0.5744, 0.04671, 0.5744, 0.04671, 0.5744, 0.04671, 0.5744, 0.04671, 0.5744, 0.04671, 0.5744, 0.04671, 0.5744, 0.04671, 0.5744, 0.04671, 0.5744, 0.04671, 0.5744, 0.04671, 0.5744, 0.04671, 0.5744, 0.04671, 0.5744, 0.04671, 0.5744, 0.04671, 0.5744, 0.04671, 0.5744, 0.04671, 0.5744, 0.04671, 0.5744, 0.04671, 0.5744, 0.04671, 0.5744, 0.04671, 0.5744, 0.04671, 0.5744, 0.04671, 0.5744, 0.04671, 0.5744, 0.04671, 0.5744, 0.04671, 0.5744, 0.04671, 0.5744, 0.04671, 0.5744, 0.04671, 0.5744, 0.04671, 0.5744, 0.04671, 0.5744, 0.04671, 0.5744, 0.04671, 0.5744, 0.04671, 0.5744, 0.04671, 0.5744, 0.04671, 0.5744, 0.04671, 0.5744, 0.04671, 0.5744, 0.04671, 0.5744, 0.04671, 0.5744, 0.04671, 0.5744, 0.04671, 0.5744, 0.04671, 0.5744, 0.04671, 0.5744, 0.04671, 0.5744, 0.04671, 0.5744, 0.04671, 0.5744, 0.04671, 0.5744, 0.04671, 0.5744, 0.04671, 0.5744, 0.04671, 0.5744, 0.04671, 0.5744, 0.04671, 0.5744, 0.04671, 0.5744, 0.04671, 0.5744, 0.04671, 0.5744, 0.04671, 0.5744, 0.04671, 0.3137, 0.06967, 0.2694, 0.01994, 0.2067, 0.01139, 0.1543, 0.01631, 0.1007, 0.03823, 0.05486, 0.07384, 0.03022, 0.1406, 0.02793, 0.1776, 0.03801, 0.2392, 0.06544, 0.2944, 0.1216, 0.3317, 0.1785, 0.3571, 0.242, 0.3425, 0.2899, 0.3171, 0.3321, 0.2785, 0.3545, 0.22, 0.3594, 0.1742, 0.3594, 0.108])
me_cylinder_015.materials.append(mat_bake)
me_cylinder_015.use_remesh_fix_poles = True
me_cylinder_015.use_remesh_preserve_attributes = False
me_cylinder_015.use_mirror_vertex_groups = False
me_cylinder_015.update()

# ---- objects
ob_cylinder_048 = bpy.data.objects.new('Cylinder.048', me_cylinder_015)

# ---- transforms, parenting, visibility, modifiers, constraints
ob_cylinder_048.location = (0.0, 0.0, 0.0)
ob_cylinder_048.scale = (0.2766, 0.2766, 0.2766)
ob_cylinder_048.lineart.crease_threshold = 0.0

# ---- collection membership
col_collection.objects.link(ob_cylinder_048)

# ---- scene / render settings (as saved in the file)
scene.frame_start = 1; scene.frame_end = 10; scene.frame_set(8)
scene.render.engine = 'BLENDER_EEVEE_NEXT'
scene.render.image_settings.file_format = 'FFMPEG'
scene.render.image_settings.color_mode = 'RGB'
scene.render.resolution_y = 3316
scene.render.resolution_percentage = 50
scene.cycles.use_denoising = False
scene.cycles.samples = 128
scene.cycles.sampling_pattern = 'TABULATED_SOBOL'
scene.cycles.use_adaptive_sampling = False
scene.cycles.use_light_tree = False
scene.view_settings.view_transform = 'Filmic'
bpy.context.view_layer.update()

# ---- added for rendering (the .blend has no active camera and no usable light): camera, sun
cam_auto = bpy.data.cameras.new('AutoCamera')
cam_auto.lens = 50.0
cam_auto.sensor_width = 36.0
cam_auto.clip_end = 1000.0
ob_auto_camera = bpy.data.objects.new('AutoCamera', cam_auto)
scene.collection.objects.link(ob_auto_camera)
ob_auto_camera.location = (9.5874, -11.2165, 10.2162)
ob_auto_camera.rotation_euler = (1.09748, -7.21219e-08, 0.694738)
scene.camera = ob_auto_camera
light_auto_sun = bpy.data.lights.new('AutoSun', 'SUN')
light_auto_sun.energy = 3.0
light_auto_sun.angle = 0.0523599
ob_auto_sun = bpy.data.objects.new('AutoSun', light_auto_sun)
scene.collection.objects.link(ob_auto_sun)
ob_auto_sun.rotation_euler = (0.872665, 0.174533, 0.523599)
bpy.context.view_layer.update()
